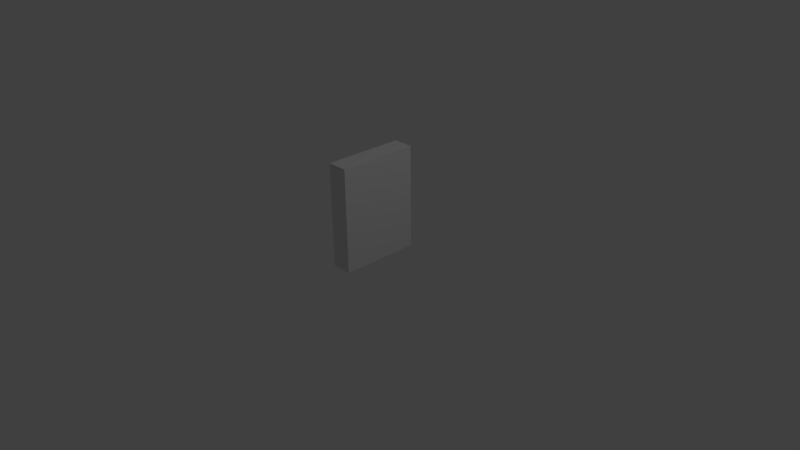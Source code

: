 # Source: book.blend  (saved by Blender 2.70.0; exported with 4.5.12 LTS)
import bpy
from mathutils import Matrix  # noqa: F401  (used for matrix-valued properties, if any)

bpy.ops.wm.read_factory_settings(use_empty=True)
scene = bpy.context.scene
scene.name = 'Scene'

# ---- collections
col_collection_1 = bpy.data.collections.new('Collection 1'); scene.collection.children.link(col_collection_1)

# ---- materials (node trees are filled in below, after node groups)
mat_material = bpy.data.materials.new('Material')
mat_material.alpha_threshold = 0.0
mat_material.use_transparent_shadow = False
mat_material.roughness = 0.5
mat_material.line_color = (0.0, 0.0, 0.0, 1.0)

# ---- material node trees

# ---- world
world_world = bpy.data.worlds.new('World'); scene.world = world_world
world_world.color = (0.05088, 0.05088, 0.05088)
world_world.use_sun_shadow = False
world_world.sun_shadow_jitter_overblur = 0.0
world_world.cycles.sampling_method = 'MANUAL'
world_world.cycles.sample_map_resolution = 256

# ---- cameras
cam_camera = bpy.data.cameras.new('Camera')
cam_camera.clip_end = 100.0
cam_camera.lens = 35.0
cam_camera.sensor_width = 32.0
cam_camera.sensor_height = 18.0
cam_camera.ortho_scale = 7.314
cam_camera.dof.focus_distance = 0.0
cam_camera.dof.aperture_fstop = 128.0

# ---- lights
light_lamp = bpy.data.lights.new('Lamp', 'POINT')
light_lamp.transmission_factor = 0.0
light_lamp.cutoff_distance = 30.0
light_lamp.energy = 100.0
light_lamp.shadow_buffer_clip_start = 1.001
light_lamp.shadow_soft_size = 0.1
light_lamp.shadow_maximum_resolution = 0.006
light_lamp.use_absolute_resolution = True
light_lamp.cycles.use_multiple_importance_sampling = False

# ---- meshes
me_cube = bpy.data.meshes.new('Cube')
me_cube.from_pydata([(0.1367, 0.5363, -0.695), (0.1367, -0.5363, -0.695), (-0.1367, -0.5363, -0.695), (-0.1367, 0.5363, -0.695), (0.1367, 0.5363, 0.695), (0.1367, -0.5363, 0.695), (-0.1367, -0.5363, 0.695), (-0.1367, 0.5363, 0.695)], [], [(0, 1, 2, 3), (4, 7, 6, 5), (0, 4, 5, 1), (1, 5, 6, 2), (2, 6, 7, 3), (4, 0, 3, 7)])
_uv = me_cube.uv_layers.new(name='UVMap')
_uv.uv.foreach_set('vector', [0.9879, 0.00701, 0.8118, 0.006785, 0.8117, 0.05168, 0.9879, 0.05191, 0.9879, 0.00701, 0.9879, 0.05191, 0.8117, 0.05168, 0.8118, 0.006785, 0.6534, 0.1493, 0.6534, 0.9886, 0.005777, 0.9886, 0.005778, 0.1493, 0.6896, 0.2477, 0.6896, 0.9426, 0.5529, 0.9426, 0.5529, 0.2477, 0.5679, 0.4008, 0.5679, 0.9468, 0.9892, 0.9468, 0.9892, 0.4008, 0.7975, 0.006767, 0.5692, 0.006477, 0.5691, 0.05137, 0.7974, 0.05166])
me_cube.materials.append(mat_material)
me_cube.use_remesh_preserve_volume = False
me_cube.use_remesh_preserve_attributes = False
me_cube.use_mirror_vertex_groups = False
me_cube.update()

# ---- objects
ob_cube = bpy.data.objects.new('Cube', me_cube)
ob_lamp = bpy.data.objects.new('Lamp', light_lamp)
ob_camera = bpy.data.objects.new('Camera', cam_camera)

# ---- transforms, parenting, visibility, modifiers, constraints
ob_cube.location = (0.0, 0.0, 0.6818)
ob_cube.lock_rotations_4d = False
ob_cube.empty_display_type = 'ARROWS'
ob_cube.lineart.crease_threshold = 0.0
ob_lamp.location = (4.076, 1.005, 5.904)
ob_lamp.rotation_euler = (0.6503, 0.05522, 1.866)
ob_lamp.lock_rotations_4d = False
ob_lamp.empty_display_type = 'ARROWS'
ob_lamp.color = (0.0, 0.0, 0.0, 0.0)
ob_lamp.lineart.crease_threshold = 0.0
ob_camera.location = (7.481, -6.508, 5.344)
ob_camera.rotation_euler = (1.109, 0.01082, 0.8149)
ob_camera.lock_rotations_4d = False
ob_camera.empty_display_type = 'ARROWS'
ob_camera.color = (0.0, 0.0, 0.0, 0.0)
ob_camera.display_type = 'WIRE'
ob_camera.lineart.crease_threshold = 0.0

# ---- collection membership
col_collection_1.objects.link(ob_cube)
col_collection_1.objects.link(ob_lamp)
col_collection_1.objects.link(ob_camera)

# ---- scene / render settings (as saved in the file)
scene.camera = ob_camera
scene.frame_start = 1; scene.frame_end = 250; scene.frame_set(1)
scene.render.engine = 'BLENDER_EEVEE_NEXT'
scene.render.resolution_percentage = 50
scene.render.dither_intensity = 0.0
scene.cycles.use_denoising = False
scene.cycles.samples = 10
scene.cycles.sampling_pattern = 'TABULATED_SOBOL'
scene.cycles.light_sampling_threshold = 0.0
scene.cycles.use_adaptive_sampling = False
scene.cycles.use_light_tree = False
scene.cycles.blur_glossy = 0.0
scene.cycles.volume_bounces = 1
scene.cycles.pixel_filter_type = 'GAUSSIAN'
scene.cycles.sample_clamp_indirect = 0.0
scene.view_settings.view_transform = 'Standard'
bpy.context.view_layer.update()

